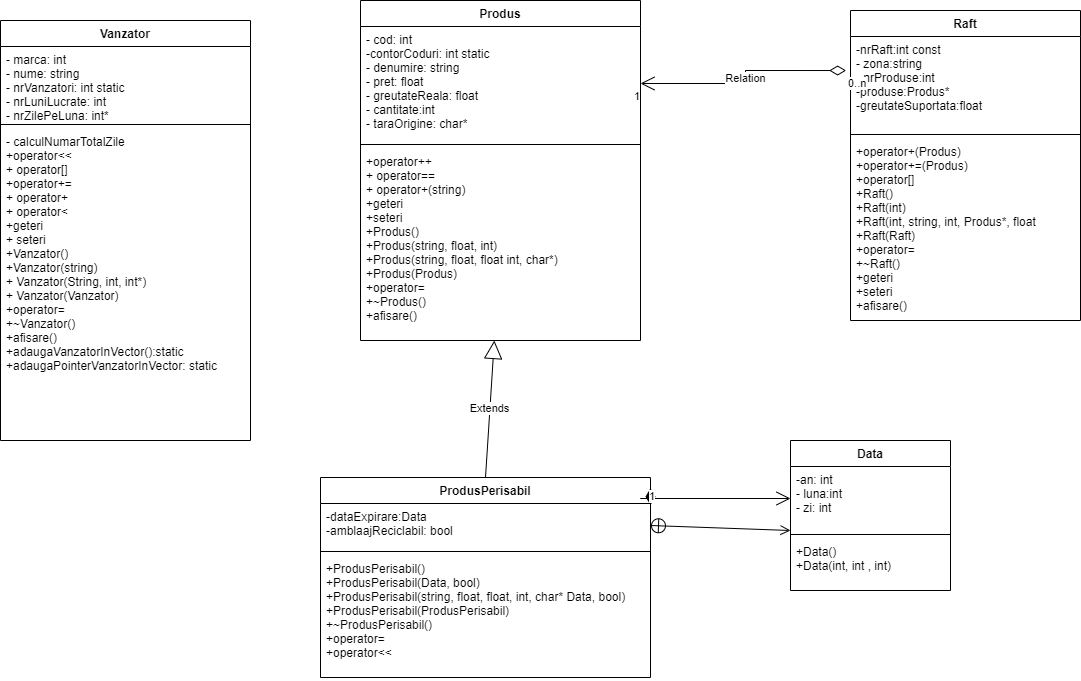

The diagram above was exported from draw.io. Its source (the exported page's mxGraphModel, read from the mxfile embedded in the PNG):
<mxGraphModel dx="2272" dy="794" grid="1" gridSize="10" guides="1" tooltips="1" connect="1" arrows="1" fold="1" page="1" pageScale="1" pageWidth="850" pageHeight="1100" math="0" shadow="0">
  <root>
    <mxCell id="0" />
    <mxCell id="1" parent="0" />
    <mxCell id="xVofeUMB4ISMXPNJbKaT-1" value="Vanzator" style="swimlane;fontStyle=1;align=center;verticalAlign=top;childLayout=stackLayout;horizontal=1;startSize=26;horizontalStack=0;resizeParent=1;resizeParentMax=0;resizeLast=0;collapsible=1;marginBottom=0;" vertex="1" parent="1">
      <mxGeometry x="-40" y="50" width="250" height="420" as="geometry" />
    </mxCell>
    <mxCell id="xVofeUMB4ISMXPNJbKaT-2" value="- marca: int&#10;- nume: string&#10;- nrVanzatori: int static&#10;- nrLuniLucrate: int&#10;- nrZilePeLuna: int*" style="text;strokeColor=none;fillColor=none;align=left;verticalAlign=top;spacingLeft=4;spacingRight=4;overflow=hidden;rotatable=0;points=[[0,0.5],[1,0.5]];portConstraint=eastwest;" vertex="1" parent="xVofeUMB4ISMXPNJbKaT-1">
      <mxGeometry y="26" width="250" height="74" as="geometry" />
    </mxCell>
    <mxCell id="xVofeUMB4ISMXPNJbKaT-3" value="" style="line;strokeWidth=1;fillColor=none;align=left;verticalAlign=middle;spacingTop=-1;spacingLeft=3;spacingRight=3;rotatable=0;labelPosition=right;points=[];portConstraint=eastwest;strokeColor=inherit;" vertex="1" parent="xVofeUMB4ISMXPNJbKaT-1">
      <mxGeometry y="100" width="250" height="8" as="geometry" />
    </mxCell>
    <mxCell id="xVofeUMB4ISMXPNJbKaT-4" value="- calculNumarTotalZile&#10;+operator&lt;&lt;&#10;+ operator[]&#10;+operator+=&#10;+ operator+&#10;+ operator&lt;&#10;+geteri&#10;+ seteri&#10;+Vanzator()&#10;+Vanzator(string)&#10;+ Vanzator(String, int, int*)&#10;+ Vanzator(Vanzator)&#10;+operator=&#10;+~Vanzator()&#10;+afisare()&#10;+adaugaVanzatorInVector():static&#10;+adaugaPointerVanzatorInVector: static" style="text;strokeColor=none;fillColor=none;align=left;verticalAlign=top;spacingLeft=4;spacingRight=4;overflow=hidden;rotatable=0;points=[[0,0.5],[1,0.5]];portConstraint=eastwest;" vertex="1" parent="xVofeUMB4ISMXPNJbKaT-1">
      <mxGeometry y="108" width="250" height="312" as="geometry" />
    </mxCell>
    <mxCell id="xVofeUMB4ISMXPNJbKaT-5" value="Produs" style="swimlane;fontStyle=1;align=center;verticalAlign=top;childLayout=stackLayout;horizontal=1;startSize=26;horizontalStack=0;resizeParent=1;resizeParentMax=0;resizeLast=0;collapsible=1;marginBottom=0;" vertex="1" parent="1">
      <mxGeometry x="320" y="30" width="280" height="340" as="geometry" />
    </mxCell>
    <mxCell id="xVofeUMB4ISMXPNJbKaT-6" value="- cod: int&#10;-contorCoduri: int static&#10;- denumire: string&#10;- pret: float&#10;- greutateReala: float&#10;- cantitate:int&#10;- taraOrigine: char*" style="text;strokeColor=none;fillColor=none;align=left;verticalAlign=top;spacingLeft=4;spacingRight=4;overflow=hidden;rotatable=0;points=[[0,0.5],[1,0.5]];portConstraint=eastwest;" vertex="1" parent="xVofeUMB4ISMXPNJbKaT-5">
      <mxGeometry y="26" width="280" height="114" as="geometry" />
    </mxCell>
    <mxCell id="xVofeUMB4ISMXPNJbKaT-7" value="" style="line;strokeWidth=1;fillColor=none;align=left;verticalAlign=middle;spacingTop=-1;spacingLeft=3;spacingRight=3;rotatable=0;labelPosition=right;points=[];portConstraint=eastwest;strokeColor=inherit;" vertex="1" parent="xVofeUMB4ISMXPNJbKaT-5">
      <mxGeometry y="140" width="280" height="8" as="geometry" />
    </mxCell>
    <mxCell id="xVofeUMB4ISMXPNJbKaT-8" value="+operator++&#10;+ operator==&#10;+ operator+(string)&#10;+geteri&#10;+seteri&#10;+Produs()&#10;+Produs(string, float, int)&#10;+Produs(string, float, float int, char*)&#10;+Produs(Produs)&#10;+operator=&#10;+~Produs()&#10;+afisare()" style="text;strokeColor=none;fillColor=none;align=left;verticalAlign=top;spacingLeft=4;spacingRight=4;overflow=hidden;rotatable=0;points=[[0,0.5],[1,0.5]];portConstraint=eastwest;" vertex="1" parent="xVofeUMB4ISMXPNJbKaT-5">
      <mxGeometry y="148" width="280" height="192" as="geometry" />
    </mxCell>
    <mxCell id="xVofeUMB4ISMXPNJbKaT-9" value="ProdusPerisabil" style="swimlane;fontStyle=1;align=center;verticalAlign=top;childLayout=stackLayout;horizontal=1;startSize=26;horizontalStack=0;resizeParent=1;resizeParentMax=0;resizeLast=0;collapsible=1;marginBottom=0;" vertex="1" parent="1">
      <mxGeometry x="280" y="507" width="330" height="200" as="geometry" />
    </mxCell>
    <mxCell id="xVofeUMB4ISMXPNJbKaT-10" value="-dataExpirare:Data&#10;-amblaajReciclabil: bool" style="text;strokeColor=none;fillColor=none;align=left;verticalAlign=top;spacingLeft=4;spacingRight=4;overflow=hidden;rotatable=0;points=[[0,0.5],[1,0.5]];portConstraint=eastwest;" vertex="1" parent="xVofeUMB4ISMXPNJbKaT-9">
      <mxGeometry y="26" width="330" height="44" as="geometry" />
    </mxCell>
    <mxCell id="xVofeUMB4ISMXPNJbKaT-11" value="" style="line;strokeWidth=1;fillColor=none;align=left;verticalAlign=middle;spacingTop=-1;spacingLeft=3;spacingRight=3;rotatable=0;labelPosition=right;points=[];portConstraint=eastwest;strokeColor=inherit;" vertex="1" parent="xVofeUMB4ISMXPNJbKaT-9">
      <mxGeometry y="70" width="330" height="8" as="geometry" />
    </mxCell>
    <mxCell id="xVofeUMB4ISMXPNJbKaT-12" value="+ProdusPerisabil()&#10;+ProdusPerisabil(Data, bool)&#10;+ProdusPerisabil(string, float, float, int, char* Data, bool)&#10;+ProdusPerisabil(ProdusPerisabil)&#10;+~ProdusPerisabil()&#10;+operator=&#10;+operator&lt;&lt;" style="text;strokeColor=none;fillColor=none;align=left;verticalAlign=top;spacingLeft=4;spacingRight=4;overflow=hidden;rotatable=0;points=[[0,0.5],[1,0.5]];portConstraint=eastwest;" vertex="1" parent="xVofeUMB4ISMXPNJbKaT-9">
      <mxGeometry y="78" width="330" height="122" as="geometry" />
    </mxCell>
    <mxCell id="xVofeUMB4ISMXPNJbKaT-13" value="Extends" style="endArrow=block;endSize=16;endFill=0;html=1;rounded=0;exitX=0.5;exitY=0;exitDx=0;exitDy=0;" edge="1" parent="1" source="xVofeUMB4ISMXPNJbKaT-9" target="xVofeUMB4ISMXPNJbKaT-8">
      <mxGeometry width="160" relative="1" as="geometry">
        <mxPoint x="490" y="460" as="sourcePoint" />
        <mxPoint x="650" y="460" as="targetPoint" />
      </mxGeometry>
    </mxCell>
    <mxCell id="xVofeUMB4ISMXPNJbKaT-14" value="Data" style="swimlane;fontStyle=1;align=center;verticalAlign=top;childLayout=stackLayout;horizontal=1;startSize=26;horizontalStack=0;resizeParent=1;resizeParentMax=0;resizeLast=0;collapsible=1;marginBottom=0;" vertex="1" parent="1">
      <mxGeometry x="750" y="470" width="160" height="150" as="geometry" />
    </mxCell>
    <mxCell id="xVofeUMB4ISMXPNJbKaT-15" value="-an: int&#10;- luna:int&#10;- zi: int" style="text;strokeColor=none;fillColor=none;align=left;verticalAlign=top;spacingLeft=4;spacingRight=4;overflow=hidden;rotatable=0;points=[[0,0.5],[1,0.5]];portConstraint=eastwest;" vertex="1" parent="xVofeUMB4ISMXPNJbKaT-14">
      <mxGeometry y="26" width="160" height="64" as="geometry" />
    </mxCell>
    <mxCell id="xVofeUMB4ISMXPNJbKaT-16" value="" style="line;strokeWidth=1;fillColor=none;align=left;verticalAlign=middle;spacingTop=-1;spacingLeft=3;spacingRight=3;rotatable=0;labelPosition=right;points=[];portConstraint=eastwest;strokeColor=inherit;" vertex="1" parent="xVofeUMB4ISMXPNJbKaT-14">
      <mxGeometry y="90" width="160" height="8" as="geometry" />
    </mxCell>
    <mxCell id="xVofeUMB4ISMXPNJbKaT-17" value="+Data()&#10;+Data(int, int , int)" style="text;strokeColor=none;fillColor=none;align=left;verticalAlign=top;spacingLeft=4;spacingRight=4;overflow=hidden;rotatable=0;points=[[0,0.5],[1,0.5]];portConstraint=eastwest;" vertex="1" parent="xVofeUMB4ISMXPNJbKaT-14">
      <mxGeometry y="98" width="160" height="52" as="geometry" />
    </mxCell>
    <mxCell id="xVofeUMB4ISMXPNJbKaT-18" value="" style="endArrow=open;startArrow=circlePlus;endFill=0;startFill=0;endSize=8;html=1;rounded=0;exitX=1;exitY=0.5;exitDx=0;exitDy=0;" edge="1" parent="1" source="xVofeUMB4ISMXPNJbKaT-10">
      <mxGeometry width="160" relative="1" as="geometry">
        <mxPoint x="620" y="560" as="sourcePoint" />
        <mxPoint x="750" y="560" as="targetPoint" />
      </mxGeometry>
    </mxCell>
    <mxCell id="xVofeUMB4ISMXPNJbKaT-19" value="1" style="endArrow=open;html=1;endSize=12;startArrow=diamondThin;startSize=14;startFill=1;edgeStyle=orthogonalEdgeStyle;align=left;verticalAlign=bottom;rounded=0;exitX=1;exitY=0.038;exitDx=0;exitDy=0;exitPerimeter=0;" edge="1" parent="1" source="xVofeUMB4ISMXPNJbKaT-10">
      <mxGeometry x="-1" y="3" relative="1" as="geometry">
        <mxPoint x="600" y="520" as="sourcePoint" />
        <mxPoint x="750" y="528" as="targetPoint" />
        <Array as="points">
          <mxPoint x="600" y="528" />
          <mxPoint x="750" y="528" />
        </Array>
      </mxGeometry>
    </mxCell>
    <mxCell id="xVofeUMB4ISMXPNJbKaT-20" value="Raft" style="swimlane;fontStyle=1;align=center;verticalAlign=top;childLayout=stackLayout;horizontal=1;startSize=26;horizontalStack=0;resizeParent=1;resizeParentMax=0;resizeLast=0;collapsible=1;marginBottom=0;" vertex="1" parent="1">
      <mxGeometry x="810" y="40" width="230" height="310" as="geometry" />
    </mxCell>
    <mxCell id="xVofeUMB4ISMXPNJbKaT-21" value="-nrRaft:int const&#10;- zona:string&#10;- nrProduse:int&#10;-produse:Produs*&#10;-greutateSuportata:float" style="text;strokeColor=none;fillColor=none;align=left;verticalAlign=top;spacingLeft=4;spacingRight=4;overflow=hidden;rotatable=0;points=[[0,0.5],[1,0.5]];portConstraint=eastwest;" vertex="1" parent="xVofeUMB4ISMXPNJbKaT-20">
      <mxGeometry y="26" width="230" height="94" as="geometry" />
    </mxCell>
    <mxCell id="xVofeUMB4ISMXPNJbKaT-22" value="" style="line;strokeWidth=1;fillColor=none;align=left;verticalAlign=middle;spacingTop=-1;spacingLeft=3;spacingRight=3;rotatable=0;labelPosition=right;points=[];portConstraint=eastwest;strokeColor=inherit;" vertex="1" parent="xVofeUMB4ISMXPNJbKaT-20">
      <mxGeometry y="120" width="230" height="8" as="geometry" />
    </mxCell>
    <mxCell id="xVofeUMB4ISMXPNJbKaT-23" value="+operator+(Produs)&#10;+operator+=(Produs)&#10;+operator[]&#10;+Raft()&#10;+Raft(int)&#10;+Raft(int, string, int, Produs*, float&#10;+Raft(Raft)&#10;+operator=&#10;+~Raft()&#10;+geteri&#10;+seteri&#10;+afisare()" style="text;strokeColor=none;fillColor=none;align=left;verticalAlign=top;spacingLeft=4;spacingRight=4;overflow=hidden;rotatable=0;points=[[0,0.5],[1,0.5]];portConstraint=eastwest;" vertex="1" parent="xVofeUMB4ISMXPNJbKaT-20">
      <mxGeometry y="128" width="230" height="182" as="geometry" />
    </mxCell>
    <mxCell id="xVofeUMB4ISMXPNJbKaT-24" value="Relation" style="endArrow=open;html=1;endSize=12;startArrow=diamondThin;startSize=14;startFill=0;edgeStyle=orthogonalEdgeStyle;rounded=0;exitX=-0.019;exitY=0.362;exitDx=0;exitDy=0;exitPerimeter=0;entryX=1;entryY=0.5;entryDx=0;entryDy=0;" edge="1" parent="1" source="xVofeUMB4ISMXPNJbKaT-21" target="xVofeUMB4ISMXPNJbKaT-6">
      <mxGeometry relative="1" as="geometry">
        <mxPoint x="690" y="140" as="sourcePoint" />
        <mxPoint x="850" y="140" as="targetPoint" />
      </mxGeometry>
    </mxCell>
    <mxCell id="xVofeUMB4ISMXPNJbKaT-25" value="0..n" style="edgeLabel;resizable=0;html=1;align=left;verticalAlign=top;" connectable="0" vertex="1" parent="xVofeUMB4ISMXPNJbKaT-24">
      <mxGeometry x="-1" relative="1" as="geometry" />
    </mxCell>
    <mxCell id="xVofeUMB4ISMXPNJbKaT-26" value="1" style="edgeLabel;resizable=0;html=1;align=right;verticalAlign=top;" connectable="0" vertex="1" parent="xVofeUMB4ISMXPNJbKaT-24">
      <mxGeometry x="1" relative="1" as="geometry" />
    </mxCell>
  </root>
</mxGraphModel>